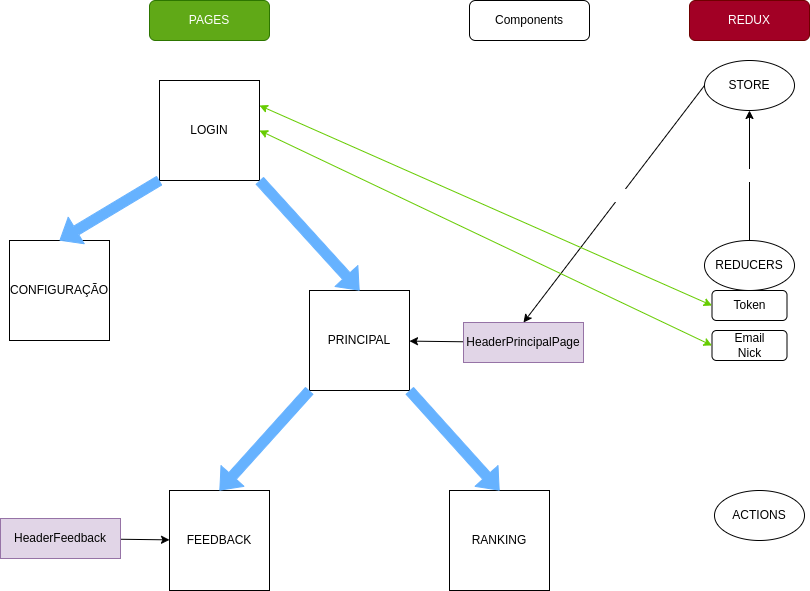

The diagram above was exported from draw.io. Its source (the exported page's mxGraphModel, read from the mxfile embedded in the PNG):
<mxGraphModel dx="928" dy="798" grid="1" gridSize="10" guides="1" tooltips="1" connect="1" arrows="1" fold="1" page="1" pageScale="1" pageWidth="827" pageHeight="1169" math="0" shadow="0">
  <root>
    <mxCell id="0" />
    <mxCell id="1" parent="0" />
    <mxCell id="25" value="Token / Nick / Email" style="edgeStyle=none;html=1;fontColor=#FFFFFF;exitX=0.5;exitY=0;exitDx=0;exitDy=0;" parent="1" source="18" target="16" edge="1">
      <mxGeometry relative="1" as="geometry" />
    </mxCell>
    <mxCell id="2" value="LOGIN" style="whiteSpace=wrap;html=1;aspect=fixed;" parent="1" vertex="1">
      <mxGeometry x="175" y="80" width="100" height="100" as="geometry" />
    </mxCell>
    <mxCell id="3" value="CONFIGURAÇÃO" style="whiteSpace=wrap;html=1;aspect=fixed;" parent="1" vertex="1">
      <mxGeometry x="25" y="240" width="100" height="100" as="geometry" />
    </mxCell>
    <mxCell id="5" value="PRINCIPAL" style="whiteSpace=wrap;html=1;aspect=fixed;" parent="1" vertex="1">
      <mxGeometry x="325" y="290" width="100" height="100" as="geometry" />
    </mxCell>
    <mxCell id="7" value="PAGES" style="rounded=1;whiteSpace=wrap;html=1;fillColor=#60a917;fontColor=#ffffff;strokeColor=#2D7600;" parent="1" vertex="1">
      <mxGeometry x="165" width="120" height="40" as="geometry" />
    </mxCell>
    <mxCell id="8" value="FEEDBACK" style="whiteSpace=wrap;html=1;aspect=fixed;" parent="1" vertex="1">
      <mxGeometry x="185" y="490" width="100" height="100" as="geometry" />
    </mxCell>
    <mxCell id="14" style="edgeStyle=none;html=1;" parent="1" source="9" target="5" edge="1">
      <mxGeometry relative="1" as="geometry" />
    </mxCell>
    <mxCell id="9" value="HeaderPrincipalPage" style="rounded=0;whiteSpace=wrap;html=1;fillColor=#e1d5e7;strokeColor=#9673a6;fontColor=#030303;" parent="1" vertex="1">
      <mxGeometry x="479" y="322" width="120" height="40" as="geometry" />
    </mxCell>
    <mxCell id="13" style="edgeStyle=none;html=1;" parent="1" source="10" target="8" edge="1">
      <mxGeometry relative="1" as="geometry" />
    </mxCell>
    <mxCell id="10" value="HeaderFeedback" style="rounded=0;whiteSpace=wrap;html=1;fillColor=#e1d5e7;strokeColor=#9673a6;fontColor=#030303;" parent="1" vertex="1">
      <mxGeometry x="16" y="518" width="120" height="40" as="geometry" />
    </mxCell>
    <mxCell id="11" value="Components" style="rounded=1;whiteSpace=wrap;html=1;" parent="1" vertex="1">
      <mxGeometry x="485" width="120" height="40" as="geometry" />
    </mxCell>
    <mxCell id="12" value="RANKING" style="whiteSpace=wrap;html=1;aspect=fixed;" parent="1" vertex="1">
      <mxGeometry x="465" y="490" width="100" height="100" as="geometry" />
    </mxCell>
    <mxCell id="15" value="REDUX" style="rounded=1;whiteSpace=wrap;html=1;fillColor=#a20025;fontColor=#ffffff;strokeColor=#6F0000;" parent="1" vertex="1">
      <mxGeometry x="705" width="120" height="40" as="geometry" />
    </mxCell>
    <mxCell id="26" style="edgeStyle=none;html=1;entryX=0.5;entryY=0;entryDx=0;entryDy=0;fontColor=#030303;exitX=0;exitY=0.5;exitDx=0;exitDy=0;" parent="1" source="16" target="9" edge="1">
      <mxGeometry relative="1" as="geometry" />
    </mxCell>
    <mxCell id="35" value="Nick / Email" style="edgeLabel;html=1;align=center;verticalAlign=middle;resizable=0;points=[];fontColor=#FFFFFF;" parent="26" vertex="1" connectable="0">
      <mxGeometry x="-0.3926" y="2" relative="1" as="geometry">
        <mxPoint x="-31" y="36" as="offset" />
      </mxGeometry>
    </mxCell>
    <mxCell id="16" value="STORE" style="ellipse;whiteSpace=wrap;html=1;" parent="1" vertex="1">
      <mxGeometry x="720" y="60" width="90" height="50" as="geometry" />
    </mxCell>
    <mxCell id="17" value="ACTIONS" style="ellipse;whiteSpace=wrap;html=1;" parent="1" vertex="1">
      <mxGeometry x="730" y="490" width="90" height="50" as="geometry" />
    </mxCell>
    <mxCell id="18" value="REDUCERS" style="ellipse;whiteSpace=wrap;html=1;" parent="1" vertex="1">
      <mxGeometry x="720" y="240" width="90" height="50" as="geometry" />
    </mxCell>
    <mxCell id="20" value="Token" style="rounded=1;whiteSpace=wrap;html=1;" parent="1" vertex="1">
      <mxGeometry x="727.5" y="290" width="75" height="30" as="geometry" />
    </mxCell>
    <mxCell id="22" value="Email&lt;br&gt;Nick" style="rounded=1;whiteSpace=wrap;html=1;" parent="1" vertex="1">
      <mxGeometry x="727.5" y="330" width="75" height="30" as="geometry" />
    </mxCell>
    <mxCell id="28" value="" style="shape=flexArrow;endArrow=classic;html=1;fontColor=#66B2FF;entryX=0.5;entryY=0;entryDx=0;entryDy=0;exitX=1;exitY=1;exitDx=0;exitDy=0;labelBackgroundColor=#66B2FF;strokeColor=#66B2FF;fillColor=#66B2FF;" parent="1" source="2" target="5" edge="1">
      <mxGeometry width="50" height="50" relative="1" as="geometry">
        <mxPoint x="225" y="290" as="sourcePoint" />
        <mxPoint x="275" y="240" as="targetPoint" />
      </mxGeometry>
    </mxCell>
    <mxCell id="29" value="" style="shape=flexArrow;endArrow=classic;html=1;fontColor=#66B2FF;entryX=0.5;entryY=0;entryDx=0;entryDy=0;exitX=0;exitY=1;exitDx=0;exitDy=0;labelBackgroundColor=#66B2FF;strokeColor=#66B2FF;fillColor=#66B2FF;" parent="1" source="2" target="3" edge="1">
      <mxGeometry width="50" height="50" relative="1" as="geometry">
        <mxPoint x="302.5" y="190" as="sourcePoint" />
        <mxPoint x="355" y="260" as="targetPoint" />
      </mxGeometry>
    </mxCell>
    <mxCell id="31" value="" style="endArrow=classic;startArrow=classic;html=1;labelBackgroundColor=#66B2FF;fontColor=#66B2FF;strokeColor=#66CC00;fillColor=#66B2FF;entryX=1;entryY=0.25;entryDx=0;entryDy=0;exitX=0;exitY=0.5;exitDx=0;exitDy=0;" parent="1" source="20" target="2" edge="1">
      <mxGeometry width="50" height="50" relative="1" as="geometry">
        <mxPoint x="505" y="230" as="sourcePoint" />
        <mxPoint x="555" y="180" as="targetPoint" />
      </mxGeometry>
    </mxCell>
    <mxCell id="32" value="" style="endArrow=classic;startArrow=classic;html=1;labelBackgroundColor=#66B2FF;fontColor=#66B2FF;strokeColor=#66CC00;fillColor=#66B2FF;entryX=1;entryY=0.5;entryDx=0;entryDy=0;exitX=0;exitY=0.5;exitDx=0;exitDy=0;" parent="1" source="22" target="2" edge="1">
      <mxGeometry width="50" height="50" relative="1" as="geometry">
        <mxPoint x="762.5" y="315" as="sourcePoint" />
        <mxPoint x="285" y="115" as="targetPoint" />
      </mxGeometry>
    </mxCell>
    <mxCell id="33" value="" style="shape=flexArrow;endArrow=classic;html=1;fontColor=#66B2FF;exitX=0;exitY=1;exitDx=0;exitDy=0;labelBackgroundColor=#66B2FF;strokeColor=#66B2FF;fillColor=#66B2FF;entryX=0.5;entryY=0;entryDx=0;entryDy=0;" parent="1" source="5" target="8" edge="1">
      <mxGeometry width="50" height="50" relative="1" as="geometry">
        <mxPoint x="285" y="240" as="sourcePoint" />
        <mxPoint x="385" y="300" as="targetPoint" />
      </mxGeometry>
    </mxCell>
    <mxCell id="34" value="" style="shape=flexArrow;endArrow=classic;html=1;fontColor=#66B2FF;exitX=1;exitY=1;exitDx=0;exitDy=0;labelBackgroundColor=#66B2FF;strokeColor=#66B2FF;fillColor=#66B2FF;entryX=0.5;entryY=0;entryDx=0;entryDy=0;" parent="1" source="5" target="12" edge="1">
      <mxGeometry width="50" height="50" relative="1" as="geometry">
        <mxPoint x="335" y="375" as="sourcePoint" />
        <mxPoint x="245" y="500" as="targetPoint" />
      </mxGeometry>
    </mxCell>
  </root>
</mxGraphModel>